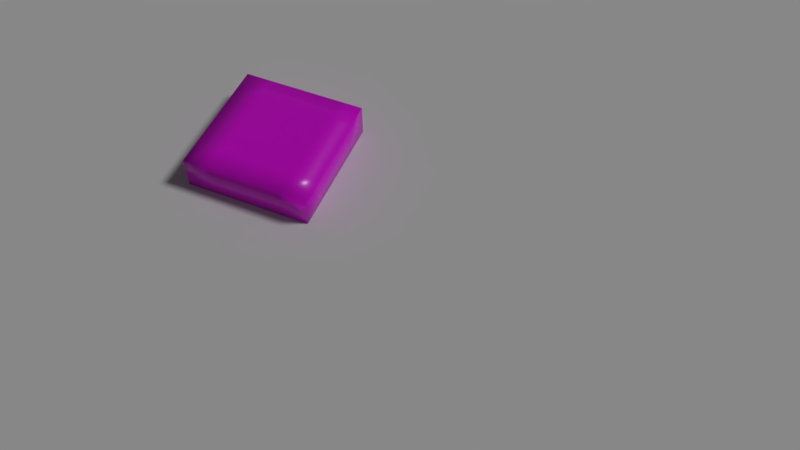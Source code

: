 # Source: moss.blend  (saved by Blender 2.79.0; exported with 4.5.12 LTS)
import bpy
from mathutils import Matrix  # noqa: F401  (used for matrix-valued properties, if any)

bpy.ops.wm.read_factory_settings(use_empty=True)
scene = bpy.context.scene
scene.name = 'Scene'

# ---- collections
col_collection_1 = bpy.data.collections.new('Collection 1'); scene.collection.children.link(col_collection_1)

# ---- images (referenced by path relative to the original .blend; pixels are not part of the script)
import os
ASSET_DIR = os.environ.get("B2B_ASSET_DIR", "")  # directory of the original .blend (textures are referenced by path, not embedded)
HERE = os.path.dirname(os.path.abspath(__file__))  # packed textures are extracted next to this script under _unpacked/

def load_image(name, relpath, width, height, colorspace="sRGB"):
    """Load a texture the original file referenced (path relative to the .blend, or extracted next to this script)."""
    p = next((c for c in (os.path.join(HERE, relpath), os.path.join(ASSET_DIR, relpath)) if relpath and os.path.exists(c)), "")
    if p:
        img = bpy.data.images.load(p, check_existing=True)
        img.name = name
    else:  # same state as the original file: an image datablock whose file is absent (Cycles renders it pink)
        img = bpy.data.images.new(name, width, height)
        img.source = "FILE"
        img.filepath = "//" + (relpath or name)
    img.colorspace_settings.name = colorspace
    return img
img_moss_heigth_jpg = load_image('moss_heigth.jpg', 'moss_heigth.jpg', 1024, 1024, 'Non-Color')
img_moss_jpg = load_image('moss.jpg', 'moss.jpg', 1024, 1024, 'sRGB')

# ---- materials (node trees are filled in below, after node groups)
mat_remnant = bpy.data.materials.new('remnant')
mat_remnant.alpha_threshold = 0.0
mat_remnant.roughness = 0.5
mat_remnant.line_color = (0.0, 0.0, 0.0, 1.0)
mat_original = bpy.data.materials.new('original')
mat_original.alpha_threshold = 0.0
mat_original.roughness = 0.5
mat_original.line_color = (0.0, 0.0, 0.0, 1.0)

# ---- material node trees
mat_remnant.use_nodes = True; mat_remnant.node_tree.nodes.clear()
_N = mat_remnant.node_tree.nodes; _L = mat_remnant.node_tree.links
n0 = _N.new('ShaderNodeBsdfPrincipled'); n0.name = 'Principled BSDF'; n0.location = (39, 352)
n0.width = 150
n0.subsurface_method = 'BURLEY'
n0.inputs[3].default_value = 1.45
n0.inputs[9].default_value = (1.0, 1.0, 1.0)
n1 = _N.new('ShaderNodeTexImage'); n1.name = 'Image Texture.001'; n1.location = (-409, 161)
n1.width = 140
n1.image = img_moss_heigth_jpg
n2 = _N.new('ShaderNodeTexCoord'); n2.name = 'Texture Coordinate'; n2.location = (-1027, 219)
n3 = _N.new('ShaderNodeMapping'); n3.name = 'Mapping'; n3.location = (-850, 185)
n3.inputs[3].default_value = (3.0, 3.0, 3.0)
n4 = _N.new('ShaderNodeBump'); n4.name = 'Bump'; n4.location = (-197, 16)
n4.inputs[1].default_value = 0.1
n4.inputs[2].default_value = 1.0
n5 = _N.new('ShaderNodeBsdfDiffuse'); n5.name = 'Diffuse BSDF'; n5.location = (-11, -275)
n6 = _N.new('ShaderNodeOutputMaterial'); n6.name = 'Material Output.001'; n6.location = (313, -233)
n7 = _N.new('ShaderNodeOutputMaterial'); n7.name = 'Material Output'; n7.location = (474, -27)
n8 = _N.new('ShaderNodeTexImage'); n8.name = 'Image Texture'; n8.location = (-444, 498)
n8.width = 140
n8.image = img_moss_jpg
n9 = _N.new('ShaderNodeMix'); n9.name = 'Mix'; n9.location = (-200, 477)
n9.data_type = 'RGBA'
n9.inputs[0].default_value = 0.0
n9.inputs[7].default_value = (0.4361, 0.2246, 0.0, 1.0)
_L.new(n0.outputs[0], n7.inputs[0])
_L.new(n8.outputs[0], n9.inputs[6])
_L.new(n1.outputs[0], n4.inputs[3])
_L.new(n4.outputs[0], n0.inputs[5])
_L.new(n1.outputs[0], n0.inputs[2])
_L.new(n2.outputs[2], n3.inputs[0])
_L.new(n3.outputs[0], n8.inputs[0])
_L.new(n3.outputs[0], n1.inputs[0])
_L.new(n5.outputs[0], n6.inputs[0])
_L.new(n1.outputs[0], n5.inputs[0])
_L.new(n9.outputs[2], n0.inputs[0])
n7.is_active_output = True
mat_original.use_nodes = True; mat_original.node_tree.nodes.clear()
_N = mat_original.node_tree.nodes; _L = mat_original.node_tree.links
n0 = _N.new('ShaderNodeBsdfPrincipled'); n0.name = 'Principled BSDF'; n0.location = (39, 352)
n0.width = 150
n0.subsurface_method = 'BURLEY'
n0.inputs[3].default_value = 1.45
n0.inputs[9].default_value = (1.0, 1.0, 1.0)
n0.inputs[13].default_value = 0.6115
n1 = _N.new('ShaderNodeTexImage'); n1.name = 'Image Texture'; n1.location = (-338, 461)
n1.width = 140
n1.image = img_moss_jpg
n2 = _N.new('ShaderNodeTexImage'); n2.name = 'Image Texture.001'; n2.location = (-409, 161)
n2.width = 140
n2.image = img_moss_heigth_jpg
n3 = _N.new('ShaderNodeTexCoord'); n3.name = 'Texture Coordinate'; n3.location = (-1027, 219)
n4 = _N.new('ShaderNodeMapping'); n4.name = 'Mapping'; n4.location = (-850, 185)
n4.inputs[3].default_value = (3.0, 3.0, 3.0)
n5 = _N.new('ShaderNodeBump'); n5.name = 'Bump'; n5.location = (-197, 16)
n5.inputs[1].default_value = 0.1
n5.inputs[2].default_value = 1.0
n6 = _N.new('ShaderNodeBsdfDiffuse'); n6.name = 'Diffuse BSDF'; n6.location = (-11, -275)
n7 = _N.new('ShaderNodeOutputMaterial'); n7.name = 'Material Output.001'; n7.location = (313, -233)
n8 = _N.new('ShaderNodeOutputMaterial'); n8.name = 'Material Output'; n8.location = (474, -27)
_L.new(n0.outputs[0], n8.inputs[0])
_L.new(n1.outputs[0], n0.inputs[0])
_L.new(n2.outputs[0], n5.inputs[3])
_L.new(n5.outputs[0], n0.inputs[5])
_L.new(n3.outputs[2], n4.inputs[0])
_L.new(n4.outputs[0], n1.inputs[0])
_L.new(n4.outputs[0], n2.inputs[0])
_L.new(n6.outputs[0], n7.inputs[0])
_L.new(n2.outputs[0], n6.inputs[0])
_L.new(n2.outputs[0], n0.inputs[2])
n8.is_active_output = True

# ---- world
world_world = bpy.data.worlds.new('World'); scene.world = world_world
world_world.color = (0.05088, 0.05088, 0.05088)
world_world.use_sun_shadow = False
world_world.sun_shadow_jitter_overblur = 0.0
world_world.cycles.sampling_method = 'MANUAL'

# ---- cameras
cam_camera = bpy.data.cameras.new('Camera')
cam_camera.clip_end = 100.0
cam_camera.lens = 35.0
cam_camera.sensor_width = 32.0
cam_camera.sensor_height = 18.0
cam_camera.ortho_scale = 7.314
cam_camera.dof.focus_distance = 0.0

# ---- lights
light_lamp = bpy.data.lights.new('Lamp', 'SUN')
light_lamp.transmission_factor = 0.0
light_lamp.cutoff_distance = 30.0
light_lamp.angle = 0.1993
light_lamp.energy = 1.0
light_lamp.shadow_buffer_clip_start = 1.001
light_lamp.shadow_soft_size = 0.1
light_lamp.shadow_cascade_max_distance = 1000.0

# ---- meshes
me_plane = bpy.data.meshes.new('Plane')
me_plane.from_pydata([(-1.0, -1.0, 0.0), (1.0, -1.0, 0.0), (-1.0, 1.0, 0.0), (1.0, 1.0, 0.0)], [], [(0, 2, 3, 1)])
me_plane.use_remesh_preserve_volume = False
me_plane.use_remesh_preserve_attributes = False
me_plane.use_mirror_vertex_groups = False
me_plane.update()
me_cube_002 = bpy.data.meshes.new('Cube.002')
me_cube_002.from_pydata([(1.0, 1.0, -0.3317), (1.0, -1.0, -0.3317), (-1.0, -1.0, -0.3317), (-1.0, 1.0, -0.3317), (1.0, 1.0, 0.3317), (1.0, -1.0, 0.3317), (-1.0, -1.0, 0.3317), (-1.0, 1.0, 0.3317), (1.0, 0.6, -0.3317), (1.0, 0.2, -0.3317), (1.0, -0.2, -0.3317), (1.0, -0.6, -0.3317), (-1.0, -0.6, -0.3317), (-1.0, -0.2, -0.3317), (-1.0, 0.2, -0.3317), (-1.0, 0.6, -0.3317), (1.0, 0.6, 0.3317), (1.0, 0.2, 0.3317), (1.0, -0.2, 0.3317), (1.0, -0.6, 0.3317), (-1.0, -0.6, 0.3317), (-1.0, -0.2, 0.3317), (-1.0, 0.2, 0.3317), (-1.0, 0.6, 0.3317), (0.6, 1.0, -0.3317), (0.2, 1.0, -0.3317), (-0.2, 1.0, -0.3317), (-0.6, 1.0, -0.3317), (0.6, -1.0, -0.3317), (0.2, -1.0, -0.3317), (-0.2, -1.0, -0.3317), (-0.6, -1.0, -0.3317), (0.6, 1.0, 0.3317), (0.2, 1.0, 0.3317), (-0.2, 1.0, 0.3317), (-0.6, 1.0, 0.3317), (0.6, -1.0, 0.3317), (0.2, -1.0, 0.3317), (-0.2, -1.0, 0.3317), (-0.6, -1.0, 0.3317), (-0.6, 0.6, 0.3317), (-0.2, 0.6, 0.3317), (0.2, 0.6, 0.3317), (0.6, 0.6, 0.3317), (-0.6, 0.2, 0.3317), (-0.2, 0.2, 0.3317), (0.2, 0.2, 0.3317), (0.6, 0.2, 0.3317), (-0.6, -0.2, 0.3317), (-0.2, -0.2, 0.3317), (0.2, -0.2, 0.3317), (0.6, -0.2, 0.3317), (-0.6, -0.6, 0.3317), (-0.2, -0.6, 0.3317), (0.2, -0.6, 0.3317), (0.6, -0.6, 0.3317), (0.6, 0.6, -0.3317), (0.2, 0.6, -0.3317), (-0.2, 0.6, -0.3317), (-0.6, 0.6, -0.3317), (0.6, 0.2, -0.3317), (0.2, 0.2, -0.3317), (-0.2, 0.2, -0.3317), (-0.6, 0.2, -0.3317), (0.6, -0.2, -0.3317), (0.2, -0.2, -0.3317), (-0.2, -0.2, -0.3317), (-0.6, -0.2, -0.3317), (0.6, -0.6, -0.3317), (0.2, -0.6, -0.3317), (-0.2, -0.6, -0.3317), (-0.6, -0.6, -0.3317), (1.0, 1.0, 0.0), (1.0, -1.0, 0.0), (-1.0, -1.0, 0.0), (-1.0, 1.0, 0.0), (-1.0, -0.6, 0.0), (-1.0, -0.2, 0.0), (-1.0, 0.2, 0.0), (-1.0, 0.6, 0.0), (1.0, 0.6, 0.0), (1.0, 0.2, 0.0), (1.0, -0.2, 0.0), (1.0, -0.6, 0.0), (0.6, 1.0, 0.0), (0.2, 1.0, 0.0), (-0.2, 1.0, 0.0), (-0.6, 1.0, 0.0), (0.6, -1.0, 0.0), (0.2, -1.0, 0.0), (-0.2, -1.0, 0.0), (-0.6, -1.0, 0.0)], [], [(71, 31, 2, 12), (52, 20, 6, 39), (83, 19, 5, 73), (91, 39, 6, 74), (79, 23, 7, 75), (87, 27, 3, 75), (74, 6, 20, 76), (76, 20, 21, 77), (77, 21, 22, 78), (78, 22, 23, 79), (72, 4, 16, 80), (80, 16, 17, 81), (81, 17, 18, 82), (82, 18, 19, 83), (35, 7, 23, 40), (40, 23, 22, 44), (44, 22, 21, 48), (48, 21, 20, 52), (27, 59, 15, 3), (59, 63, 14, 15), (63, 67, 13, 14), (67, 71, 12, 13), (10, 11, 68, 64), (64, 68, 69, 65), (65, 69, 70, 66), (66, 70, 71, 67), (9, 10, 64, 60), (60, 64, 65, 61), (61, 65, 66, 62), (62, 66, 67, 63), (8, 9, 60, 56), (56, 60, 61, 57), (57, 61, 62, 58), (58, 62, 63, 59), (0, 8, 56, 24), (24, 56, 57, 25), (25, 57, 58, 26), (26, 58, 59, 27), (18, 51, 55, 19), (51, 50, 54, 55), (50, 49, 53, 54), (49, 48, 52, 53), (17, 47, 51, 18), (47, 46, 50, 51), (46, 45, 49, 50), (45, 44, 48, 49), (16, 43, 47, 17), (43, 42, 46, 47), (42, 41, 45, 46), (41, 40, 44, 45), (4, 32, 43, 16), (32, 33, 42, 43), (33, 34, 41, 42), (34, 35, 40, 41), (72, 0, 24, 84), (84, 24, 25, 85), (85, 25, 26, 86), (86, 26, 27, 87), (73, 5, 36, 88), (88, 36, 37, 89), (89, 37, 38, 90), (90, 38, 39, 91), (19, 55, 36, 5), (55, 54, 37, 36), (54, 53, 38, 37), (53, 52, 39, 38), (11, 1, 28, 68), (68, 28, 29, 69), (69, 29, 30, 70), (70, 30, 31, 71), (30, 90, 91, 31), (29, 89, 90, 30), (28, 88, 89, 29), (1, 73, 88, 28), (34, 86, 87, 35), (33, 85, 86, 34), (32, 84, 85, 33), (4, 72, 84, 32), (10, 82, 83, 11), (9, 81, 82, 10), (8, 80, 81, 9), (0, 72, 80, 8), (14, 78, 79, 15), (13, 77, 78, 14), (12, 76, 77, 13), (2, 74, 76, 12), (35, 87, 75, 7), (15, 79, 75, 3), (31, 91, 74, 2), (11, 83, 73, 1)])
me_cube_002.polygons.foreach_set('use_smooth', [True] * 90)
_uv = me_cube_002.uv_layers.new(name='UVMap')
_uv.uv.foreach_set('vector', [0.6007, 0.6, 0.7509, 0.6, 0.7509, 0.6667, 0.6007, 0.6667, 0.6007, 0.06667, 0.6007, 7.947e-08, 0.7509, 8.941e-08, 0.7509, 0.06667, 0.1245, 0.9333, 0.2491, 0.9333, 0.2491, 1.0, 0.1245, 1.0, 0.6227, 0.7333, 0.4981, 0.7333, 0.4981, 0.6667, 0.6227, 0.6667, 0.8755, 0.06667, 0.7509, 0.06667, 0.7509, 6.954e-08, 0.8755, 0.0, 0.3736, 0.7333, 0.2491, 0.7333, 0.2491, 0.6667, 0.3736, 0.6667, 0.8755, 0.3333, 0.7509, 0.3333, 0.7509, 0.2667, 0.8755, 0.2667, 0.8755, 0.2667, 0.7509, 0.2667, 0.7509, 0.2, 0.8755, 0.2, 0.8755, 0.2, 0.7509, 0.2, 0.7509, 0.1333, 0.8755, 0.1333, 0.8755, 0.1333, 0.7509, 0.1333, 0.7509, 0.06667, 0.8755, 0.06667, 0.1245, 0.6667, 0.2491, 0.6667, 0.2491, 0.7333, 0.1245, 0.7333, 0.1245, 0.7333, 0.2491, 0.7333, 0.2491, 0.8, 0.1245, 0.8, 0.1245, 0.8, 0.2491, 0.8, 0.2491, 0.8667, 0.1245, 0.8667, 0.1245, 0.8667, 0.2491, 0.8667, 0.2491, 0.9333, 0.1245, 0.9333, 1.79e-07, 0.06667, 2.014e-07, 0.0, 0.1502, 0.0, 0.1502, 0.06667, 0.1502, 0.06667, 0.1502, 0.0, 0.3004, 3.974e-08, 0.3004, 0.06667, 0.3004, 0.06667, 0.3004, 3.974e-08, 0.4506, 5.96e-08, 0.4506, 0.06667, 0.4506, 0.06667, 0.4506, 5.96e-08, 0.6007, 7.947e-08, 0.6007, 0.06667, 0.0, 0.6, 0.1502, 0.6, 0.1502, 0.6667, 0.0, 0.6667, 0.1502, 0.6, 0.3004, 0.6, 0.3004, 0.6667, 0.1502, 0.6667, 0.3004, 0.6, 0.4506, 0.6, 0.4506, 0.6667, 0.3004, 0.6667, 0.4506, 0.6, 0.6007, 0.6, 0.6007, 0.6667, 0.4506, 0.6667, 0.4506, 0.3333, 0.6007, 0.3333, 0.6007, 0.4, 0.4506, 0.4, 0.4506, 0.4, 0.6007, 0.4, 0.6007, 0.4667, 0.4506, 0.4667, 0.4506, 0.4667, 0.6007, 0.4667, 0.6007, 0.5333, 0.4506, 0.5333, 0.4506, 0.5333, 0.6007, 0.5333, 0.6007, 0.6, 0.4506, 0.6, 0.3004, 0.3333, 0.4506, 0.3333, 0.4506, 0.4, 0.3004, 0.4, 0.3004, 0.4, 0.4506, 0.4, 0.4506, 0.4667, 0.3004, 0.4667, 0.3004, 0.4667, 0.4506, 0.4667, 0.4506, 0.5333, 0.3004, 0.5333, 0.3004, 0.5333, 0.4506, 0.5333, 0.4506, 0.6, 0.3004, 0.6, 0.1502, 0.3333, 0.3004, 0.3333, 0.3004, 0.4, 0.1502, 0.4, 0.1502, 0.4, 0.3004, 0.4, 0.3004, 0.4667, 0.1502, 0.4667, 0.1502, 0.4667, 0.3004, 0.4667, 0.3004, 0.5333, 0.1502, 0.5333, 0.1502, 0.5333, 0.3004, 0.5333, 0.3004, 0.6, 0.1502, 0.6, 4.476e-08, 0.3333, 0.1502, 0.3333, 0.1502, 0.4, 4.476e-08, 0.4, 4.476e-08, 0.4, 0.1502, 0.4, 0.1502, 0.4667, 0.0, 0.4667, 0.0, 0.4667, 0.1502, 0.4667, 0.1502, 0.5333, 0.0, 0.5333, 0.0, 0.5333, 0.1502, 0.5333, 0.1502, 0.6, 0.0, 0.6, 0.4506, 0.3333, 0.4506, 0.2667, 0.6007, 0.2667, 0.6007, 0.3333, 0.4506, 0.2667, 0.4506, 0.2, 0.6007, 0.2, 0.6007, 0.2667, 0.4506, 0.2, 0.4506, 0.1333, 0.6007, 0.1333, 0.6007, 0.2, 0.4506, 0.1333, 0.4506, 0.06667, 0.6007, 0.06667, 0.6007, 0.1333, 0.3004, 0.3333, 0.3004, 0.2667, 0.4506, 0.2667, 0.4506, 0.3333, 0.3004, 0.2667, 0.3004, 0.2, 0.4506, 0.2, 0.4506, 0.2667, 0.3004, 0.2, 0.3004, 0.1333, 0.4506, 0.1333, 0.4506, 0.2, 0.3004, 0.1333, 0.3004, 0.06667, 0.4506, 0.06667, 0.4506, 0.1333, 0.1502, 0.3333, 0.1502, 0.2667, 0.3004, 0.2667, 0.3004, 0.3333, 0.1502, 0.2667, 0.1502, 0.2, 0.3004, 0.2, 0.3004, 0.2667, 0.1502, 0.2, 0.1502, 0.1333, 0.3004, 0.1333, 0.3004, 0.2, 0.1502, 0.1333, 0.1502, 0.06667, 0.3004, 0.06667, 0.3004, 0.1333, 2.238e-08, 0.3333, 0.0, 0.2667, 0.1502, 0.2667, 0.1502, 0.3333, 0.0, 0.2667, 4.476e-08, 0.2, 0.1502, 0.2, 0.1502, 0.2667, 4.476e-08, 0.2, 1.119e-07, 0.1333, 0.1502, 0.1333, 0.1502, 0.2, 1.119e-07, 0.1333, 1.79e-07, 0.06667, 0.1502, 0.06667, 0.1502, 0.1333, 0.3736, 1.0, 0.2491, 1.0, 0.2491, 0.9333, 0.3736, 0.9333, 0.3736, 0.9333, 0.2491, 0.9333, 0.2491, 0.8667, 0.3736, 0.8667, 0.3736, 0.8667, 0.2491, 0.8667, 0.2491, 0.8, 0.3736, 0.8, 0.3736, 0.8, 0.2491, 0.8, 0.2491, 0.7333, 0.3736, 0.7333, 0.6227, 1.0, 0.4981, 1.0, 0.4981, 0.9333, 0.6227, 0.9333, 0.6227, 0.9333, 0.4981, 0.9333, 0.4981, 0.8667, 0.6227, 0.8667, 0.6227, 0.8667, 0.4981, 0.8667, 0.4981, 0.8, 0.6227, 0.8, 0.6227, 0.8, 0.4981, 0.8, 0.4981, 0.7333, 0.6227, 0.7333, 0.6007, 0.3333, 0.6007, 0.2667, 0.7509, 0.2667, 0.7509, 0.3333, 0.6007, 0.2667, 0.6007, 0.2, 0.7509, 0.2, 0.7509, 0.2667, 0.6007, 0.2, 0.6007, 0.1333, 0.7509, 0.1333, 0.7509, 0.2, 0.6007, 0.1333, 0.6007, 0.06667, 0.7509, 0.06667, 0.7509, 0.1333, 0.6007, 0.3333, 0.7509, 0.3333, 0.7509, 0.4, 0.6007, 0.4, 0.6007, 0.4, 0.7509, 0.4, 0.7509, 0.4667, 0.6007, 0.4667, 0.6007, 0.4667, 0.7509, 0.4667, 0.7509, 0.5333, 0.6007, 0.5333, 0.6007, 0.5333, 0.7509, 0.5333, 0.7509, 0.6, 0.6007, 0.6, 0.7472, 0.8, 0.6227, 0.8, 0.6227, 0.7333, 0.7472, 0.7333, 0.7472, 0.8667, 0.6227, 0.8667, 0.6227, 0.8, 0.7472, 0.8, 0.7472, 0.9333, 0.6227, 0.9333, 0.6227, 0.8667, 0.7472, 0.8667, 0.7472, 1.0, 0.6227, 1.0, 0.6227, 0.9333, 0.7472, 0.9333, 0.4981, 0.8, 0.3736, 0.8, 0.3736, 0.7333, 0.4981, 0.7333, 0.4981, 0.8667, 0.3736, 0.8667, 0.3736, 0.8, 0.4981, 0.8, 0.4981, 0.9333, 0.3736, 0.9333, 0.3736, 0.8667, 0.4981, 0.8667, 0.4981, 1.0, 0.3736, 1.0, 0.3736, 0.9333, 0.4981, 0.9333, 1.119e-08, 0.8667, 0.1245, 0.8667, 0.1245, 0.9333, 2.238e-08, 0.9333, 3.357e-08, 0.8, 0.1245, 0.8, 0.1245, 0.8667, 1.119e-08, 0.8667, 3.357e-08, 0.7333, 0.1245, 0.7333, 0.1245, 0.8, 3.357e-08, 0.8, 5.595e-08, 0.6667, 0.1245, 0.6667, 0.1245, 0.7333, 3.357e-08, 0.7333, 1.0, 0.1333, 0.8755, 0.1333, 0.8755, 0.06667, 1.0, 0.06667, 1.0, 0.2, 0.8755, 0.2, 0.8755, 0.1333, 1.0, 0.1333, 1.0, 0.2667, 0.8755, 0.2667, 0.8755, 0.2, 1.0, 0.2, 1.0, 0.3333, 0.8755, 0.3333, 0.8755, 0.2667, 1.0, 0.2667, 0.4981, 0.7333, 0.3736, 0.7333, 0.3736, 0.6667, 0.4981, 0.6667, 1.0, 0.06667, 0.8755, 0.06667, 0.8755, 0.0, 1.0, 1.987e-08, 0.7472, 0.7333, 0.6227, 0.7333, 0.6227, 0.6667, 0.7472, 0.6667, 2.238e-08, 0.9333, 0.1245, 0.9333, 0.1245, 1.0, 0.0, 1.0])
_ca = me_cube_002.color_attributes.new('Col', 'BYTE_COLOR', 'CORNER')
_ca.data.foreach_set('color', [1.0, 1.0, 1.0, 1.0, 1.0, 1.0, 1.0, 1.0, 1.0, 1.0, 1.0, 1.0, 1.0, 1.0, 1.0, 1.0, 1.0, 1.0, 1.0, 1.0, 1.0, 1.0, 1.0, 1.0, 1.0, 1.0, 1.0, 1.0, 1.0, 1.0, 1.0, 1.0, 1.0, 1.0, 1.0, 1.0, 1.0, 1.0, 1.0, 1.0, 1.0, 1.0, 1.0, 1.0, 1.0, 1.0, 1.0, 1.0, 1.0, 1.0, 1.0, 1.0, 1.0, 1.0, 1.0, 1.0, 1.0, 1.0, 1.0, 1.0, 1.0, 1.0, 1.0, 1.0, 1.0, 1.0, 1.0, 1.0, 1.0, 1.0, 1.0, 1.0, 1.0, 1.0, 1.0, 1.0, 1.0, 1.0, 1.0, 1.0, 1.0, 1.0, 1.0, 1.0, 1.0, 1.0, 1.0, 1.0, 1.0, 1.0, 1.0, 1.0, 1.0, 1.0, 1.0, 1.0, 1.0, 1.0, 1.0, 1.0, 1.0, 1.0, 1.0, 1.0, 1.0, 1.0, 1.0, 1.0, 1.0, 1.0, 1.0, 1.0, 1.0, 1.0, 1.0, 1.0, 1.0, 1.0, 1.0, 1.0, 1.0, 1.0, 1.0, 1.0, 1.0, 1.0, 1.0, 1.0, 1.0, 1.0, 1.0, 1.0, 1.0, 1.0, 1.0, 1.0, 1.0, 1.0, 1.0, 1.0, 1.0, 1.0, 1.0, 1.0, 1.0, 1.0, 1.0, 1.0, 1.0, 1.0, 1.0, 1.0, 1.0, 1.0, 1.0, 1.0, 1.0, 1.0, 1.0, 1.0, 1.0, 1.0, 1.0, 1.0, 1.0, 1.0, 1.0, 1.0, 1.0, 1.0, 1.0, 1.0, 1.0, 1.0, 1.0, 1.0, 1.0, 1.0, 1.0, 1.0, 1.0, 1.0, 1.0, 1.0, 1.0, 1.0, 1.0, 1.0, 1.0, 1.0, 1.0, 1.0, 1.0, 1.0, 1.0, 1.0, 1.0, 1.0, 1.0, 1.0, 1.0, 1.0, 1.0, 1.0, 1.0, 1.0, 1.0, 1.0, 1.0, 1.0, 1.0, 1.0, 1.0, 1.0, 1.0, 1.0, 1.0, 1.0, 1.0, 1.0, 1.0, 1.0, 1.0, 1.0, 1.0, 1.0, 1.0, 1.0, 1.0, 1.0, 1.0, 1.0, 1.0, 1.0, 1.0, 1.0, 1.0, 1.0, 1.0, 1.0, 1.0, 1.0, 1.0, 1.0, 1.0, 1.0, 1.0, 1.0, 1.0, 1.0, 1.0, 1.0, 1.0, 1.0, 1.0, 1.0, 1.0, 1.0, 1.0, 1.0, 1.0, 1.0, 1.0, 1.0, 1.0, 1.0, 1.0, 1.0, 1.0, 1.0, 1.0, 1.0, 1.0, 1.0, 1.0, 1.0, 1.0, 1.0, 1.0, 1.0, 1.0, 1.0, 1.0, 1.0, 1.0, 1.0, 1.0, 1.0, 1.0, 1.0, 1.0, 1.0, 1.0, 1.0, 1.0, 1.0, 1.0, 1.0, 1.0, 1.0, 1.0, 1.0, 1.0, 1.0, 1.0, 1.0, 1.0, 1.0, 1.0, 1.0, 1.0, 1.0, 1.0, 1.0, 1.0, 1.0, 1.0, 1.0, 1.0, 1.0, 1.0, 1.0, 1.0, 1.0, 1.0, 1.0, 1.0, 1.0, 1.0, 1.0, 1.0, 1.0, 1.0, 1.0, 1.0, 1.0, 1.0, 1.0, 1.0, 1.0, 1.0, 1.0, 1.0, 1.0, 1.0, 1.0, 1.0, 1.0, 1.0, 1.0, 1.0, 1.0, 1.0, 1.0, 1.0, 1.0, 1.0, 1.0, 1.0, 1.0, 1.0, 1.0, 1.0, 1.0, 1.0, 1.0, 1.0, 1.0, 1.0, 1.0, 1.0, 1.0, 1.0, 1.0, 1.0, 1.0, 1.0, 1.0, 1.0, 1.0, 1.0, 1.0, 1.0, 1.0, 1.0, 1.0, 1.0, 1.0, 1.0, 1.0, 1.0, 1.0, 1.0, 1.0, 1.0, 1.0, 1.0, 1.0, 1.0, 1.0, 1.0, 1.0, 1.0, 1.0, 1.0, 1.0, 1.0, 1.0, 1.0, 1.0, 1.0, 1.0, 1.0, 1.0, 1.0, 1.0, 1.0, 1.0, 1.0, 1.0, 1.0, 1.0, 1.0, 1.0, 1.0, 1.0, 1.0, 1.0, 1.0, 1.0, 1.0, 1.0, 1.0, 1.0, 1.0, 1.0, 1.0, 1.0, 1.0, 1.0, 1.0, 1.0, 1.0, 1.0, 1.0, 1.0, 1.0, 1.0, 1.0, 1.0, 1.0, 1.0, 1.0, 1.0, 1.0, 1.0, 1.0, 1.0, 1.0, 1.0, 1.0, 1.0, 1.0, 1.0, 1.0, 1.0, 1.0, 1.0, 1.0, 1.0, 1.0, 1.0, 1.0, 1.0, 1.0, 1.0, 1.0, 1.0, 1.0, 1.0, 1.0, 1.0, 1.0, 1.0, 1.0, 1.0, 1.0, 1.0, 1.0, 1.0, 1.0, 1.0, 1.0, 1.0, 1.0, 1.0, 1.0, 1.0, 1.0, 1.0, 1.0, 1.0, 1.0, 1.0, 1.0, 1.0, 1.0, 1.0, 1.0, 1.0, 1.0, 1.0, 1.0, 1.0, 1.0, 1.0, 1.0, 1.0, 1.0, 1.0, 1.0, 1.0, 1.0, 1.0, 1.0, 1.0, 1.0, 1.0, 1.0, 1.0, 1.0, 1.0, 1.0, 1.0, 1.0, 1.0, 1.0, 1.0, 1.0, 1.0, 1.0, 1.0, 1.0, 1.0, 1.0, 1.0, 1.0, 1.0, 1.0, 1.0, 1.0, 1.0, 1.0, 1.0, 1.0, 1.0, 1.0, 1.0, 1.0, 1.0, 1.0, 1.0, 1.0, 1.0, 1.0, 1.0, 1.0, 1.0, 1.0, 1.0, 1.0, 1.0, 1.0, 1.0, 1.0, 1.0, 1.0, 1.0, 1.0, 1.0, 1.0, 1.0, 1.0, 1.0, 1.0, 1.0, 1.0, 1.0, 1.0, 1.0, 1.0, 1.0, 1.0, 1.0, 1.0, 1.0, 1.0, 1.0, 1.0, 1.0, 1.0, 1.0, 1.0, 1.0, 1.0, 1.0, 1.0, 1.0, 1.0, 1.0, 1.0, 1.0, 1.0, 1.0, 1.0, 1.0, 1.0, 1.0, 1.0, 1.0, 1.0, 1.0, 1.0, 1.0, 1.0, 1.0, 1.0, 1.0, 1.0, 1.0, 1.0, 1.0, 1.0, 1.0, 1.0, 1.0, 1.0, 1.0, 1.0, 1.0, 1.0, 1.0, 1.0, 1.0, 1.0, 1.0, 1.0, 1.0, 1.0, 1.0, 1.0, 1.0, 1.0, 1.0, 1.0, 1.0, 1.0, 1.0, 1.0, 1.0, 1.0, 1.0, 1.0, 1.0, 1.0, 1.0, 1.0, 1.0, 1.0, 1.0, 1.0, 1.0, 1.0, 1.0, 1.0, 1.0, 1.0, 1.0, 1.0, 1.0, 1.0, 1.0, 1.0, 1.0, 1.0, 1.0, 1.0, 1.0, 1.0, 1.0, 1.0, 1.0, 1.0, 1.0, 1.0, 1.0, 1.0, 1.0, 1.0, 1.0, 1.0, 1.0, 1.0, 1.0, 1.0, 1.0, 1.0, 1.0, 1.0, 1.0, 1.0, 1.0, 1.0, 1.0, 1.0, 1.0, 1.0, 1.0, 1.0, 1.0, 1.0, 1.0, 1.0, 1.0, 1.0, 1.0, 1.0, 1.0, 1.0, 1.0, 1.0, 1.0, 1.0, 1.0, 1.0, 1.0, 1.0, 1.0, 1.0, 1.0, 1.0, 1.0, 1.0, 1.0, 1.0, 1.0, 1.0, 1.0, 1.0, 1.0, 1.0, 1.0, 1.0, 1.0, 1.0, 1.0, 1.0, 1.0, 1.0, 1.0, 1.0, 1.0, 1.0, 1.0, 1.0, 1.0, 1.0, 1.0, 1.0, 1.0, 1.0, 1.0, 1.0, 1.0, 1.0, 1.0, 1.0, 1.0, 1.0, 1.0, 1.0, 1.0, 1.0, 1.0, 1.0, 1.0, 1.0, 1.0, 1.0, 1.0, 1.0, 1.0, 1.0, 1.0, 1.0, 1.0, 1.0, 1.0, 1.0, 1.0, 1.0, 1.0, 1.0, 1.0, 1.0, 1.0, 1.0, 1.0, 1.0, 1.0, 1.0, 1.0, 1.0, 1.0, 1.0, 1.0, 1.0, 1.0, 1.0, 1.0, 1.0, 1.0, 1.0, 1.0, 1.0, 1.0, 1.0, 1.0, 1.0, 1.0, 1.0, 1.0, 1.0, 1.0, 1.0, 1.0, 1.0, 1.0, 1.0, 1.0, 1.0, 1.0, 1.0, 1.0, 1.0, 1.0, 1.0, 1.0, 1.0, 1.0, 1.0, 1.0, 1.0, 1.0, 1.0, 1.0, 1.0, 1.0, 1.0, 1.0, 1.0, 1.0, 1.0, 1.0, 1.0, 1.0, 1.0, 1.0, 1.0, 1.0, 1.0, 1.0, 1.0, 1.0, 1.0, 1.0, 1.0, 1.0, 1.0, 1.0, 1.0, 1.0, 1.0, 1.0, 1.0, 1.0, 1.0, 1.0, 1.0, 1.0, 1.0, 1.0, 1.0, 1.0, 1.0, 1.0, 1.0, 1.0, 1.0, 1.0, 1.0, 1.0, 1.0, 1.0, 1.0, 1.0, 1.0, 1.0, 1.0, 1.0, 1.0, 1.0, 1.0, 1.0, 1.0, 1.0, 1.0, 1.0, 1.0, 1.0, 1.0, 1.0, 1.0, 1.0, 1.0, 1.0, 1.0, 1.0, 1.0, 1.0, 1.0, 1.0, 1.0, 1.0, 1.0, 1.0, 1.0, 1.0, 1.0, 1.0, 1.0, 1.0, 1.0, 1.0, 1.0, 1.0, 1.0, 1.0, 1.0, 1.0, 1.0, 1.0, 1.0, 1.0, 1.0, 1.0, 1.0, 1.0, 1.0, 1.0, 1.0, 1.0, 1.0, 1.0, 1.0, 1.0, 1.0, 1.0, 1.0, 1.0, 1.0, 1.0, 1.0, 1.0, 1.0, 1.0, 1.0, 1.0, 1.0, 1.0, 1.0, 1.0, 1.0, 1.0, 1.0, 1.0, 1.0, 1.0, 1.0, 1.0, 1.0, 1.0, 1.0, 1.0, 1.0, 1.0, 1.0, 1.0, 1.0, 1.0, 1.0, 1.0, 1.0, 1.0, 1.0, 1.0, 1.0, 1.0, 1.0, 1.0, 1.0, 1.0, 1.0, 1.0, 1.0, 1.0, 1.0, 1.0, 1.0, 1.0, 1.0, 1.0, 1.0, 1.0, 1.0, 1.0, 1.0, 1.0, 1.0, 1.0, 1.0, 1.0, 1.0, 1.0, 1.0, 1.0, 1.0, 1.0, 1.0, 1.0, 1.0, 1.0, 1.0, 1.0, 1.0, 1.0, 1.0, 1.0, 1.0, 1.0, 1.0, 1.0, 1.0, 1.0, 1.0, 1.0, 1.0, 1.0, 1.0, 1.0, 1.0, 1.0, 1.0, 1.0, 1.0, 1.0, 1.0, 1.0, 1.0, 1.0, 1.0, 1.0, 1.0, 1.0, 1.0, 1.0, 1.0, 1.0, 1.0, 1.0, 1.0, 1.0, 1.0, 1.0, 1.0, 1.0, 1.0, 1.0, 1.0, 1.0, 1.0, 1.0, 1.0, 1.0, 1.0, 1.0, 1.0, 1.0, 1.0, 1.0, 1.0, 1.0, 1.0, 1.0, 1.0, 1.0, 1.0, 1.0, 1.0, 1.0, 1.0, 1.0, 1.0, 1.0, 1.0, 1.0, 1.0, 1.0, 1.0, 1.0, 1.0, 1.0, 1.0, 1.0, 1.0, 1.0, 1.0, 1.0, 1.0, 1.0, 1.0, 1.0, 1.0, 1.0, 1.0, 1.0, 1.0, 1.0, 1.0, 1.0, 1.0, 1.0, 1.0, 1.0, 1.0, 1.0, 1.0, 1.0, 1.0, 1.0, 1.0, 1.0, 1.0, 1.0, 1.0, 1.0, 1.0, 1.0, 1.0, 1.0, 1.0, 1.0, 1.0, 1.0, 1.0, 1.0, 1.0, 1.0, 1.0, 1.0, 1.0, 1.0, 1.0, 1.0, 1.0, 1.0, 1.0, 1.0, 1.0, 1.0, 1.0, 1.0, 1.0, 1.0, 1.0, 1.0, 1.0, 1.0, 1.0, 1.0, 1.0, 1.0, 1.0, 1.0, 1.0, 1.0, 1.0, 1.0, 1.0, 1.0, 1.0, 1.0, 1.0, 1.0, 1.0, 1.0, 1.0, 1.0, 1.0, 1.0, 1.0, 1.0, 1.0, 1.0, 1.0, 1.0, 1.0, 1.0, 1.0, 1.0, 1.0, 1.0, 1.0, 1.0, 1.0, 1.0, 1.0, 1.0, 1.0, 1.0, 1.0, 1.0, 1.0, 1.0, 1.0, 1.0, 1.0, 1.0, 1.0, 1.0, 1.0, 1.0, 1.0, 1.0, 1.0, 1.0, 1.0, 1.0, 1.0, 1.0, 1.0, 1.0, 1.0, 1.0, 1.0, 1.0, 1.0, 1.0, 1.0, 1.0, 1.0, 1.0, 1.0, 1.0, 1.0, 1.0, 1.0, 1.0, 1.0, 1.0, 1.0, 1.0, 1.0, 1.0, 1.0, 1.0, 1.0, 1.0, 1.0, 1.0, 1.0, 1.0, 1.0, 1.0, 1.0, 1.0, 1.0, 1.0, 1.0, 1.0, 1.0, 1.0, 1.0, 1.0, 1.0, 1.0, 1.0, 1.0, 1.0, 1.0, 1.0, 1.0, 1.0, 1.0, 1.0, 1.0, 1.0, 1.0, 1.0, 1.0, 1.0, 1.0, 1.0, 1.0, 1.0, 1.0, 1.0, 1.0, 1.0, 1.0, 1.0, 1.0, 1.0, 1.0, 1.0, 1.0, 1.0, 1.0, 1.0, 1.0, 1.0, 1.0, 1.0, 1.0, 1.0, 1.0, 1.0, 1.0, 1.0, 1.0, 1.0, 1.0, 1.0, 1.0, 1.0, 1.0, 1.0, 1.0, 1.0, 1.0, 1.0, 1.0, 1.0, 1.0, 1.0, 1.0, 1.0, 1.0, 1.0, 1.0, 1.0, 1.0, 1.0, 1.0, 1.0, 1.0, 1.0, 1.0, 1.0, 1.0, 1.0, 1.0, 1.0, 1.0, 1.0, 1.0, 1.0, 1.0, 1.0, 1.0, 1.0, 1.0, 1.0, 1.0, 1.0, 1.0, 1.0, 1.0, 1.0, 1.0, 1.0, 1.0, 1.0, 1.0, 1.0, 1.0, 1.0, 1.0, 1.0, 1.0, 1.0, 1.0, 1.0, 1.0, 1.0, 1.0, 1.0, 1.0, 1.0, 1.0, 1.0, 1.0, 1.0, 1.0, 1.0, 1.0, 1.0, 1.0, 1.0, 1.0, 1.0, 1.0, 1.0, 1.0, 1.0, 1.0, 1.0, 1.0, 1.0, 1.0, 1.0, 1.0, 1.0, 1.0, 1.0, 1.0, 1.0, 1.0, 1.0, 1.0])
me_cube_002.materials.append(mat_remnant)
me_cube_002.use_remesh_preserve_volume = False
me_cube_002.use_remesh_preserve_attributes = False
me_cube_002.use_mirror_vertex_groups = False
me_cube_002.update()
me_cube = bpy.data.meshes.new('Cube')
me_cube.from_pydata([(1.0, 1.0, -0.3317), (1.0, -1.0, -0.3317), (-1.0, -1.0, -0.3317), (-1.0, 1.0, -0.3317), (1.0, 1.0, 0.3317), (1.0, -1.0, 0.3317), (-1.0, -1.0, 0.3317), (-1.0, 1.0, 0.3317), (1.0, 0.6, -0.3317), (1.0, 0.2, -0.3317), (1.0, -0.2, -0.3317), (1.0, -0.6, -0.3317), (-1.0, -0.6, -0.3317), (-1.0, -0.2, -0.3317), (-1.0, 0.2, -0.3317), (-1.0, 0.6, -0.3317), (1.0, 0.6, 0.3317), (1.0, 0.2, 0.3317), (1.0, -0.2, 0.3317), (1.0, -0.6, 0.3317), (-1.0, -0.6, 0.3317), (-1.0, -0.2, 0.3317), (-1.0, 0.2, 0.3317), (-1.0, 0.6, 0.3317), (0.6, 1.0, -0.3317), (0.2, 1.0, -0.3317), (-0.2, 1.0, -0.3317), (-0.6, 1.0, -0.3317), (0.6, -1.0, -0.3317), (0.2, -1.0, -0.3317), (-0.2, -1.0, -0.3317), (-0.6, -1.0, -0.3317), (0.6, 1.0, 0.3317), (0.2, 1.0, 0.3317), (-0.2, 1.0, 0.3317), (-0.6, 1.0, 0.3317), (0.6, -1.0, 0.3317), (0.2, -1.0, 0.3317), (-0.2, -1.0, 0.3317), (-0.6, -1.0, 0.3317), (-0.6, 0.6, 0.3317), (-0.2, 0.6, 0.3317), (0.2, 0.6, 0.3317), (0.6, 0.6, 0.3317), (-0.6, 0.2, 0.3317), (-0.2, 0.2, 0.3317), (0.2, 0.2, 0.3317), (0.6, 0.2, 0.3317), (-0.6, -0.2, 0.3317), (-0.2, -0.2, 0.3317), (0.2, -0.2, 0.3317), (0.6, -0.2, 0.3317), (-0.6, -0.6, 0.3317), (-0.2, -0.6, 0.3317), (0.2, -0.6, 0.3317), (0.6, -0.6, 0.3317), (0.6, 0.6, -0.3317), (0.2, 0.6, -0.3317), (-0.2, 0.6, -0.3317), (-0.6, 0.6, -0.3317), (0.6, 0.2, -0.3317), (0.2, 0.2, -0.3317), (-0.2, 0.2, -0.3317), (-0.6, 0.2, -0.3317), (0.6, -0.2, -0.3317), (0.2, -0.2, -0.3317), (-0.2, -0.2, -0.3317), (-0.6, -0.2, -0.3317), (0.6, -0.6, -0.3317), (0.2, -0.6, -0.3317), (-0.2, -0.6, -0.3317), (-0.6, -0.6, -0.3317), (1.0, 1.0, 0.0), (1.0, -1.0, 0.0), (-1.0, -1.0, 0.0), (-1.0, 1.0, 0.0), (-1.0, -0.6, 0.0), (-1.0, -0.2, 0.0), (-1.0, 0.2, 0.0), (-1.0, 0.6, 0.0), (1.0, 0.6, 0.0), (1.0, 0.2, 0.0), (1.0, -0.2, 0.0), (1.0, -0.6, 0.0), (0.6, 1.0, 0.0), (0.2, 1.0, 0.0), (-0.2, 1.0, 0.0), (-0.6, 1.0, 0.0), (0.6, -1.0, 0.0), (0.2, -1.0, 0.0), (-0.2, -1.0, 0.0), (-0.6, -1.0, 0.0)], [], [(71, 31, 2, 12), (52, 20, 6, 39), (83, 19, 5, 73), (91, 39, 6, 74), (79, 23, 7, 75), (87, 27, 3, 75), (74, 6, 20, 76), (76, 20, 21, 77), (77, 21, 22, 78), (78, 22, 23, 79), (72, 4, 16, 80), (80, 16, 17, 81), (81, 17, 18, 82), (82, 18, 19, 83), (35, 7, 23, 40), (40, 23, 22, 44), (44, 22, 21, 48), (48, 21, 20, 52), (27, 59, 15, 3), (59, 63, 14, 15), (63, 67, 13, 14), (67, 71, 12, 13), (10, 11, 68, 64), (64, 68, 69, 65), (65, 69, 70, 66), (66, 70, 71, 67), (9, 10, 64, 60), (60, 64, 65, 61), (61, 65, 66, 62), (62, 66, 67, 63), (8, 9, 60, 56), (56, 60, 61, 57), (57, 61, 62, 58), (58, 62, 63, 59), (0, 8, 56, 24), (24, 56, 57, 25), (25, 57, 58, 26), (26, 58, 59, 27), (18, 51, 55, 19), (51, 50, 54, 55), (50, 49, 53, 54), (49, 48, 52, 53), (17, 47, 51, 18), (47, 46, 50, 51), (46, 45, 49, 50), (45, 44, 48, 49), (16, 43, 47, 17), (43, 42, 46, 47), (42, 41, 45, 46), (41, 40, 44, 45), (4, 32, 43, 16), (32, 33, 42, 43), (33, 34, 41, 42), (34, 35, 40, 41), (72, 0, 24, 84), (84, 24, 25, 85), (85, 25, 26, 86), (86, 26, 27, 87), (73, 5, 36, 88), (88, 36, 37, 89), (89, 37, 38, 90), (90, 38, 39, 91), (19, 55, 36, 5), (55, 54, 37, 36), (54, 53, 38, 37), (53, 52, 39, 38), (11, 1, 28, 68), (68, 28, 29, 69), (69, 29, 30, 70), (70, 30, 31, 71), (30, 90, 91, 31), (29, 89, 90, 30), (28, 88, 89, 29), (1, 73, 88, 28), (34, 86, 87, 35), (33, 85, 86, 34), (32, 84, 85, 33), (4, 72, 84, 32), (10, 82, 83, 11), (9, 81, 82, 10), (8, 80, 81, 9), (0, 72, 80, 8), (14, 78, 79, 15), (13, 77, 78, 14), (12, 76, 77, 13), (2, 74, 76, 12), (35, 87, 75, 7), (15, 79, 75, 3), (31, 91, 74, 2), (11, 83, 73, 1)])
me_cube.polygons.foreach_set('use_smooth', [True] * 90)
_uv = me_cube.uv_layers.new(name='UVMap')
_uv.uv.foreach_set('vector', [0.6007, 0.6, 0.7509, 0.6, 0.7509, 0.6667, 0.6007, 0.6667, 0.6007, 0.06667, 0.6007, 7.947e-08, 0.7509, 8.941e-08, 0.7509, 0.06667, 0.1245, 0.9333, 0.2491, 0.9333, 0.2491, 1.0, 0.1245, 1.0, 0.6227, 0.7333, 0.4981, 0.7333, 0.4981, 0.6667, 0.6227, 0.6667, 0.8755, 0.06667, 0.7509, 0.06667, 0.7509, 6.954e-08, 0.8755, 0.0, 0.3736, 0.7333, 0.2491, 0.7333, 0.2491, 0.6667, 0.3736, 0.6667, 0.8755, 0.3333, 0.7509, 0.3333, 0.7509, 0.2667, 0.8755, 0.2667, 0.8755, 0.2667, 0.7509, 0.2667, 0.7509, 0.2, 0.8755, 0.2, 0.8755, 0.2, 0.7509, 0.2, 0.7509, 0.1333, 0.8755, 0.1333, 0.8755, 0.1333, 0.7509, 0.1333, 0.7509, 0.06667, 0.8755, 0.06667, 0.1245, 0.6667, 0.2491, 0.6667, 0.2491, 0.7333, 0.1245, 0.7333, 0.1245, 0.7333, 0.2491, 0.7333, 0.2491, 0.8, 0.1245, 0.8, 0.1245, 0.8, 0.2491, 0.8, 0.2491, 0.8667, 0.1245, 0.8667, 0.1245, 0.8667, 0.2491, 0.8667, 0.2491, 0.9333, 0.1245, 0.9333, 1.79e-07, 0.06667, 2.014e-07, 0.0, 0.1502, 0.0, 0.1502, 0.06667, 0.1502, 0.06667, 0.1502, 0.0, 0.3004, 3.974e-08, 0.3004, 0.06667, 0.3004, 0.06667, 0.3004, 3.974e-08, 0.4506, 5.96e-08, 0.4506, 0.06667, 0.4506, 0.06667, 0.4506, 5.96e-08, 0.6007, 7.947e-08, 0.6007, 0.06667, 0.0, 0.6, 0.1502, 0.6, 0.1502, 0.6667, 0.0, 0.6667, 0.1502, 0.6, 0.3004, 0.6, 0.3004, 0.6667, 0.1502, 0.6667, 0.3004, 0.6, 0.4506, 0.6, 0.4506, 0.6667, 0.3004, 0.6667, 0.4506, 0.6, 0.6007, 0.6, 0.6007, 0.6667, 0.4506, 0.6667, 0.4506, 0.3333, 0.6007, 0.3333, 0.6007, 0.4, 0.4506, 0.4, 0.4506, 0.4, 0.6007, 0.4, 0.6007, 0.4667, 0.4506, 0.4667, 0.4506, 0.4667, 0.6007, 0.4667, 0.6007, 0.5333, 0.4506, 0.5333, 0.4506, 0.5333, 0.6007, 0.5333, 0.6007, 0.6, 0.4506, 0.6, 0.3004, 0.3333, 0.4506, 0.3333, 0.4506, 0.4, 0.3004, 0.4, 0.3004, 0.4, 0.4506, 0.4, 0.4506, 0.4667, 0.3004, 0.4667, 0.3004, 0.4667, 0.4506, 0.4667, 0.4506, 0.5333, 0.3004, 0.5333, 0.3004, 0.5333, 0.4506, 0.5333, 0.4506, 0.6, 0.3004, 0.6, 0.1502, 0.3333, 0.3004, 0.3333, 0.3004, 0.4, 0.1502, 0.4, 0.1502, 0.4, 0.3004, 0.4, 0.3004, 0.4667, 0.1502, 0.4667, 0.1502, 0.4667, 0.3004, 0.4667, 0.3004, 0.5333, 0.1502, 0.5333, 0.1502, 0.5333, 0.3004, 0.5333, 0.3004, 0.6, 0.1502, 0.6, 4.476e-08, 0.3333, 0.1502, 0.3333, 0.1502, 0.4, 4.476e-08, 0.4, 4.476e-08, 0.4, 0.1502, 0.4, 0.1502, 0.4667, 0.0, 0.4667, 0.0, 0.4667, 0.1502, 0.4667, 0.1502, 0.5333, 0.0, 0.5333, 0.0, 0.5333, 0.1502, 0.5333, 0.1502, 0.6, 0.0, 0.6, 0.4506, 0.3333, 0.4506, 0.2667, 0.6007, 0.2667, 0.6007, 0.3333, 0.4506, 0.2667, 0.4506, 0.2, 0.6007, 0.2, 0.6007, 0.2667, 0.4506, 0.2, 0.4506, 0.1333, 0.6007, 0.1333, 0.6007, 0.2, 0.4506, 0.1333, 0.4506, 0.06667, 0.6007, 0.06667, 0.6007, 0.1333, 0.3004, 0.3333, 0.3004, 0.2667, 0.4506, 0.2667, 0.4506, 0.3333, 0.3004, 0.2667, 0.3004, 0.2, 0.4506, 0.2, 0.4506, 0.2667, 0.3004, 0.2, 0.3004, 0.1333, 0.4506, 0.1333, 0.4506, 0.2, 0.3004, 0.1333, 0.3004, 0.06667, 0.4506, 0.06667, 0.4506, 0.1333, 0.1502, 0.3333, 0.1502, 0.2667, 0.3004, 0.2667, 0.3004, 0.3333, 0.1502, 0.2667, 0.1502, 0.2, 0.3004, 0.2, 0.3004, 0.2667, 0.1502, 0.2, 0.1502, 0.1333, 0.3004, 0.1333, 0.3004, 0.2, 0.1502, 0.1333, 0.1502, 0.06667, 0.3004, 0.06667, 0.3004, 0.1333, 2.238e-08, 0.3333, 0.0, 0.2667, 0.1502, 0.2667, 0.1502, 0.3333, 0.0, 0.2667, 4.476e-08, 0.2, 0.1502, 0.2, 0.1502, 0.2667, 4.476e-08, 0.2, 1.119e-07, 0.1333, 0.1502, 0.1333, 0.1502, 0.2, 1.119e-07, 0.1333, 1.79e-07, 0.06667, 0.1502, 0.06667, 0.1502, 0.1333, 0.3736, 1.0, 0.2491, 1.0, 0.2491, 0.9333, 0.3736, 0.9333, 0.3736, 0.9333, 0.2491, 0.9333, 0.2491, 0.8667, 0.3736, 0.8667, 0.3736, 0.8667, 0.2491, 0.8667, 0.2491, 0.8, 0.3736, 0.8, 0.3736, 0.8, 0.2491, 0.8, 0.2491, 0.7333, 0.3736, 0.7333, 0.6227, 1.0, 0.4981, 1.0, 0.4981, 0.9333, 0.6227, 0.9333, 0.6227, 0.9333, 0.4981, 0.9333, 0.4981, 0.8667, 0.6227, 0.8667, 0.6227, 0.8667, 0.4981, 0.8667, 0.4981, 0.8, 0.6227, 0.8, 0.6227, 0.8, 0.4981, 0.8, 0.4981, 0.7333, 0.6227, 0.7333, 0.6007, 0.3333, 0.6007, 0.2667, 0.7509, 0.2667, 0.7509, 0.3333, 0.6007, 0.2667, 0.6007, 0.2, 0.7509, 0.2, 0.7509, 0.2667, 0.6007, 0.2, 0.6007, 0.1333, 0.7509, 0.1333, 0.7509, 0.2, 0.6007, 0.1333, 0.6007, 0.06667, 0.7509, 0.06667, 0.7509, 0.1333, 0.6007, 0.3333, 0.7509, 0.3333, 0.7509, 0.4, 0.6007, 0.4, 0.6007, 0.4, 0.7509, 0.4, 0.7509, 0.4667, 0.6007, 0.4667, 0.6007, 0.4667, 0.7509, 0.4667, 0.7509, 0.5333, 0.6007, 0.5333, 0.6007, 0.5333, 0.7509, 0.5333, 0.7509, 0.6, 0.6007, 0.6, 0.7472, 0.8, 0.6227, 0.8, 0.6227, 0.7333, 0.7472, 0.7333, 0.7472, 0.8667, 0.6227, 0.8667, 0.6227, 0.8, 0.7472, 0.8, 0.7472, 0.9333, 0.6227, 0.9333, 0.6227, 0.8667, 0.7472, 0.8667, 0.7472, 1.0, 0.6227, 1.0, 0.6227, 0.9333, 0.7472, 0.9333, 0.4981, 0.8, 0.3736, 0.8, 0.3736, 0.7333, 0.4981, 0.7333, 0.4981, 0.8667, 0.3736, 0.8667, 0.3736, 0.8, 0.4981, 0.8, 0.4981, 0.9333, 0.3736, 0.9333, 0.3736, 0.8667, 0.4981, 0.8667, 0.4981, 1.0, 0.3736, 1.0, 0.3736, 0.9333, 0.4981, 0.9333, 1.119e-08, 0.8667, 0.1245, 0.8667, 0.1245, 0.9333, 2.238e-08, 0.9333, 3.357e-08, 0.8, 0.1245, 0.8, 0.1245, 0.8667, 1.119e-08, 0.8667, 3.357e-08, 0.7333, 0.1245, 0.7333, 0.1245, 0.8, 3.357e-08, 0.8, 5.595e-08, 0.6667, 0.1245, 0.6667, 0.1245, 0.7333, 3.357e-08, 0.7333, 1.0, 0.1333, 0.8755, 0.1333, 0.8755, 0.06667, 1.0, 0.06667, 1.0, 0.2, 0.8755, 0.2, 0.8755, 0.1333, 1.0, 0.1333, 1.0, 0.2667, 0.8755, 0.2667, 0.8755, 0.2, 1.0, 0.2, 1.0, 0.3333, 0.8755, 0.3333, 0.8755, 0.2667, 1.0, 0.2667, 0.4981, 0.7333, 0.3736, 0.7333, 0.3736, 0.6667, 0.4981, 0.6667, 1.0, 0.06667, 0.8755, 0.06667, 0.8755, 0.0, 1.0, 1.987e-08, 0.7472, 0.7333, 0.6227, 0.7333, 0.6227, 0.6667, 0.7472, 0.6667, 2.238e-08, 0.9333, 0.1245, 0.9333, 0.1245, 1.0, 0.0, 1.0])
_ca = me_cube.color_attributes.new('Col', 'BYTE_COLOR', 'CORNER')
_ca.data.foreach_set('color', [1.0, 1.0, 1.0, 1.0, 1.0, 1.0, 1.0, 1.0, 1.0, 1.0, 1.0, 1.0, 1.0, 1.0, 1.0, 1.0, 1.0, 1.0, 1.0, 1.0, 1.0, 1.0, 1.0, 1.0, 1.0, 1.0, 1.0, 1.0, 1.0, 1.0, 1.0, 1.0, 1.0, 1.0, 1.0, 1.0, 1.0, 1.0, 1.0, 1.0, 1.0, 1.0, 1.0, 1.0, 1.0, 1.0, 1.0, 1.0, 1.0, 1.0, 1.0, 1.0, 1.0, 1.0, 1.0, 1.0, 1.0, 1.0, 1.0, 1.0, 1.0, 1.0, 1.0, 1.0, 1.0, 1.0, 1.0, 1.0, 1.0, 1.0, 1.0, 1.0, 1.0, 1.0, 1.0, 1.0, 1.0, 1.0, 1.0, 1.0, 1.0, 1.0, 1.0, 1.0, 1.0, 1.0, 1.0, 1.0, 1.0, 1.0, 1.0, 1.0, 1.0, 1.0, 1.0, 1.0, 1.0, 1.0, 1.0, 1.0, 1.0, 1.0, 1.0, 1.0, 1.0, 1.0, 1.0, 1.0, 1.0, 1.0, 1.0, 1.0, 1.0, 1.0, 1.0, 1.0, 1.0, 1.0, 1.0, 1.0, 1.0, 1.0, 1.0, 1.0, 1.0, 1.0, 1.0, 1.0, 1.0, 1.0, 1.0, 1.0, 1.0, 1.0, 1.0, 1.0, 1.0, 1.0, 1.0, 1.0, 1.0, 1.0, 1.0, 1.0, 1.0, 1.0, 1.0, 1.0, 1.0, 1.0, 1.0, 1.0, 1.0, 1.0, 1.0, 1.0, 1.0, 1.0, 1.0, 1.0, 1.0, 1.0, 1.0, 1.0, 1.0, 1.0, 1.0, 1.0, 1.0, 1.0, 1.0, 1.0, 1.0, 1.0, 1.0, 1.0, 1.0, 1.0, 1.0, 1.0, 1.0, 1.0, 1.0, 1.0, 1.0, 1.0, 1.0, 1.0, 1.0, 1.0, 1.0, 1.0, 1.0, 1.0, 1.0, 1.0, 1.0, 1.0, 1.0, 1.0, 1.0, 1.0, 1.0, 1.0, 1.0, 1.0, 1.0, 1.0, 1.0, 1.0, 1.0, 1.0, 1.0, 1.0, 1.0, 1.0, 1.0, 1.0, 1.0, 1.0, 1.0, 1.0, 1.0, 1.0, 1.0, 1.0, 1.0, 1.0, 1.0, 1.0, 1.0, 1.0, 1.0, 1.0, 1.0, 1.0, 1.0, 1.0, 1.0, 1.0, 1.0, 1.0, 1.0, 1.0, 1.0, 1.0, 1.0, 1.0, 1.0, 1.0, 1.0, 1.0, 1.0, 1.0, 1.0, 1.0, 1.0, 1.0, 1.0, 1.0, 1.0, 1.0, 1.0, 1.0, 1.0, 1.0, 1.0, 1.0, 1.0, 1.0, 1.0, 1.0, 1.0, 1.0, 1.0, 1.0, 1.0, 1.0, 1.0, 1.0, 1.0, 1.0, 1.0, 1.0, 1.0, 1.0, 1.0, 1.0, 1.0, 1.0, 1.0, 1.0, 1.0, 1.0, 1.0, 1.0, 1.0, 1.0, 1.0, 1.0, 1.0, 1.0, 1.0, 1.0, 1.0, 1.0, 1.0, 1.0, 1.0, 1.0, 1.0, 1.0, 1.0, 1.0, 1.0, 1.0, 1.0, 1.0, 1.0, 1.0, 1.0, 1.0, 1.0, 1.0, 1.0, 1.0, 1.0, 1.0, 1.0, 1.0, 1.0, 1.0, 1.0, 1.0, 1.0, 1.0, 1.0, 1.0, 1.0, 1.0, 1.0, 1.0, 1.0, 1.0, 1.0, 1.0, 1.0, 1.0, 1.0, 1.0, 1.0, 1.0, 1.0, 1.0, 1.0, 1.0, 1.0, 1.0, 1.0, 1.0, 1.0, 1.0, 1.0, 1.0, 1.0, 1.0, 1.0, 1.0, 1.0, 1.0, 1.0, 1.0, 1.0, 1.0, 1.0, 1.0, 1.0, 1.0, 1.0, 1.0, 1.0, 1.0, 1.0, 1.0, 1.0, 1.0, 1.0, 1.0, 1.0, 1.0, 1.0, 1.0, 1.0, 1.0, 1.0, 1.0, 1.0, 1.0, 1.0, 1.0, 1.0, 1.0, 1.0, 1.0, 1.0, 1.0, 1.0, 1.0, 1.0, 1.0, 1.0, 1.0, 1.0, 1.0, 1.0, 1.0, 1.0, 1.0, 1.0, 1.0, 1.0, 1.0, 1.0, 1.0, 1.0, 1.0, 1.0, 1.0, 1.0, 1.0, 1.0, 1.0, 1.0, 1.0, 1.0, 1.0, 1.0, 1.0, 1.0, 1.0, 1.0, 1.0, 1.0, 1.0, 1.0, 1.0, 1.0, 1.0, 1.0, 1.0, 1.0, 1.0, 1.0, 1.0, 1.0, 1.0, 1.0, 1.0, 1.0, 1.0, 1.0, 1.0, 1.0, 1.0, 1.0, 1.0, 1.0, 1.0, 1.0, 1.0, 1.0, 1.0, 1.0, 1.0, 1.0, 1.0, 1.0, 1.0, 1.0, 1.0, 1.0, 1.0, 1.0, 1.0, 1.0, 1.0, 1.0, 1.0, 1.0, 1.0, 1.0, 1.0, 1.0, 1.0, 1.0, 1.0, 1.0, 1.0, 1.0, 1.0, 1.0, 1.0, 1.0, 1.0, 1.0, 1.0, 1.0, 1.0, 1.0, 1.0, 1.0, 1.0, 1.0, 1.0, 1.0, 1.0, 1.0, 1.0, 1.0, 1.0, 1.0, 1.0, 1.0, 1.0, 1.0, 1.0, 1.0, 1.0, 1.0, 1.0, 1.0, 1.0, 1.0, 1.0, 1.0, 1.0, 1.0, 1.0, 1.0, 1.0, 1.0, 1.0, 1.0, 1.0, 1.0, 1.0, 1.0, 1.0, 1.0, 1.0, 1.0, 1.0, 1.0, 1.0, 1.0, 1.0, 1.0, 1.0, 1.0, 1.0, 1.0, 1.0, 1.0, 1.0, 1.0, 1.0, 1.0, 1.0, 1.0, 1.0, 1.0, 1.0, 1.0, 1.0, 1.0, 1.0, 1.0, 1.0, 1.0, 1.0, 1.0, 1.0, 1.0, 1.0, 1.0, 1.0, 1.0, 1.0, 1.0, 1.0, 1.0, 1.0, 1.0, 1.0, 1.0, 1.0, 1.0, 1.0, 1.0, 1.0, 1.0, 1.0, 1.0, 1.0, 1.0, 1.0, 1.0, 1.0, 1.0, 1.0, 1.0, 1.0, 1.0, 1.0, 1.0, 1.0, 1.0, 1.0, 1.0, 1.0, 1.0, 1.0, 1.0, 1.0, 1.0, 1.0, 1.0, 1.0, 1.0, 1.0, 1.0, 1.0, 1.0, 1.0, 1.0, 1.0, 1.0, 1.0, 1.0, 1.0, 1.0, 1.0, 1.0, 1.0, 1.0, 1.0, 1.0, 1.0, 1.0, 1.0, 1.0, 1.0, 1.0, 1.0, 1.0, 1.0, 1.0, 1.0, 1.0, 1.0, 1.0, 1.0, 1.0, 1.0, 1.0, 1.0, 1.0, 1.0, 1.0, 1.0, 1.0, 1.0, 1.0, 1.0, 1.0, 1.0, 1.0, 1.0, 1.0, 1.0, 1.0, 1.0, 1.0, 1.0, 1.0, 1.0, 1.0, 1.0, 1.0, 1.0, 1.0, 1.0, 1.0, 1.0, 1.0, 1.0, 1.0, 1.0, 1.0, 1.0, 1.0, 1.0, 1.0, 1.0, 1.0, 1.0, 1.0, 1.0, 1.0, 1.0, 1.0, 1.0, 1.0, 1.0, 1.0, 1.0, 1.0, 1.0, 1.0, 1.0, 1.0, 1.0, 1.0, 1.0, 1.0, 1.0, 1.0, 1.0, 1.0, 1.0, 1.0, 1.0, 1.0, 1.0, 1.0, 1.0, 1.0, 1.0, 1.0, 1.0, 1.0, 1.0, 1.0, 1.0, 1.0, 1.0, 1.0, 1.0, 1.0, 1.0, 1.0, 1.0, 1.0, 1.0, 1.0, 1.0, 1.0, 1.0, 1.0, 1.0, 1.0, 1.0, 1.0, 1.0, 1.0, 1.0, 1.0, 1.0, 1.0, 1.0, 1.0, 1.0, 1.0, 1.0, 1.0, 1.0, 1.0, 1.0, 1.0, 1.0, 1.0, 1.0, 1.0, 1.0, 1.0, 1.0, 1.0, 1.0, 1.0, 1.0, 1.0, 1.0, 1.0, 1.0, 1.0, 1.0, 1.0, 1.0, 1.0, 1.0, 1.0, 1.0, 1.0, 1.0, 1.0, 1.0, 1.0, 1.0, 1.0, 1.0, 1.0, 1.0, 1.0, 1.0, 1.0, 1.0, 1.0, 1.0, 1.0, 1.0, 1.0, 1.0, 1.0, 1.0, 1.0, 1.0, 1.0, 1.0, 1.0, 1.0, 1.0, 1.0, 1.0, 1.0, 1.0, 1.0, 1.0, 1.0, 1.0, 1.0, 1.0, 1.0, 1.0, 1.0, 1.0, 1.0, 1.0, 1.0, 1.0, 1.0, 1.0, 1.0, 1.0, 1.0, 1.0, 1.0, 1.0, 1.0, 1.0, 1.0, 1.0, 1.0, 1.0, 1.0, 1.0, 1.0, 1.0, 1.0, 1.0, 1.0, 1.0, 1.0, 1.0, 1.0, 1.0, 1.0, 1.0, 1.0, 1.0, 1.0, 1.0, 1.0, 1.0, 1.0, 1.0, 1.0, 1.0, 1.0, 1.0, 1.0, 1.0, 1.0, 1.0, 1.0, 1.0, 1.0, 1.0, 1.0, 1.0, 1.0, 1.0, 1.0, 1.0, 1.0, 1.0, 1.0, 1.0, 1.0, 1.0, 1.0, 1.0, 1.0, 1.0, 1.0, 1.0, 1.0, 1.0, 1.0, 1.0, 1.0, 1.0, 1.0, 1.0, 1.0, 1.0, 1.0, 1.0, 1.0, 1.0, 1.0, 1.0, 1.0, 1.0, 1.0, 1.0, 1.0, 1.0, 1.0, 1.0, 1.0, 1.0, 1.0, 1.0, 1.0, 1.0, 1.0, 1.0, 1.0, 1.0, 1.0, 1.0, 1.0, 1.0, 1.0, 1.0, 1.0, 1.0, 1.0, 1.0, 1.0, 1.0, 1.0, 1.0, 1.0, 1.0, 1.0, 1.0, 1.0, 1.0, 1.0, 1.0, 1.0, 1.0, 1.0, 1.0, 1.0, 1.0, 1.0, 1.0, 1.0, 1.0, 1.0, 1.0, 1.0, 1.0, 1.0, 1.0, 1.0, 1.0, 1.0, 1.0, 1.0, 1.0, 1.0, 1.0, 1.0, 1.0, 1.0, 1.0, 1.0, 1.0, 1.0, 1.0, 1.0, 1.0, 1.0, 1.0, 1.0, 1.0, 1.0, 1.0, 1.0, 1.0, 1.0, 1.0, 1.0, 1.0, 1.0, 1.0, 1.0, 1.0, 1.0, 1.0, 1.0, 1.0, 1.0, 1.0, 1.0, 1.0, 1.0, 1.0, 1.0, 1.0, 1.0, 1.0, 1.0, 1.0, 1.0, 1.0, 1.0, 1.0, 1.0, 1.0, 1.0, 1.0, 1.0, 1.0, 1.0, 1.0, 1.0, 1.0, 1.0, 1.0, 1.0, 1.0, 1.0, 1.0, 1.0, 1.0, 1.0, 1.0, 1.0, 1.0, 1.0, 1.0, 1.0, 1.0, 1.0, 1.0, 1.0, 1.0, 1.0, 1.0, 1.0, 1.0, 1.0, 1.0, 1.0, 1.0, 1.0, 1.0, 1.0, 1.0, 1.0, 1.0, 1.0, 1.0, 1.0, 1.0, 1.0, 1.0, 1.0, 1.0, 1.0, 1.0, 1.0, 1.0, 1.0, 1.0, 1.0, 1.0, 1.0, 1.0, 1.0, 1.0, 1.0, 1.0, 1.0, 1.0, 1.0, 1.0, 1.0, 1.0, 1.0, 1.0, 1.0, 1.0, 1.0, 1.0, 1.0, 1.0, 1.0, 1.0, 1.0, 1.0, 1.0, 1.0, 1.0, 1.0, 1.0, 1.0, 1.0, 1.0, 1.0, 1.0, 1.0, 1.0, 1.0, 1.0, 1.0, 1.0, 1.0, 1.0, 1.0, 1.0, 1.0, 1.0, 1.0, 1.0, 1.0, 1.0, 1.0, 1.0, 1.0, 1.0, 1.0, 1.0, 1.0, 1.0, 1.0, 1.0, 1.0, 1.0, 1.0, 1.0, 1.0, 1.0, 1.0, 1.0, 1.0, 1.0, 1.0, 1.0, 1.0, 1.0, 1.0, 1.0, 1.0, 1.0, 1.0, 1.0, 1.0, 1.0, 1.0, 1.0, 1.0, 1.0, 1.0, 1.0, 1.0, 1.0, 1.0, 1.0, 1.0, 1.0, 1.0, 1.0, 1.0, 1.0, 1.0, 1.0, 1.0, 1.0, 1.0, 1.0, 1.0, 1.0, 1.0, 1.0, 1.0, 1.0, 1.0, 1.0, 1.0, 1.0, 1.0, 1.0, 1.0, 1.0, 1.0, 1.0, 1.0, 1.0, 1.0, 1.0, 1.0, 1.0, 1.0, 1.0, 1.0, 1.0, 1.0, 1.0, 1.0, 1.0, 1.0, 1.0, 1.0, 1.0, 1.0, 1.0, 1.0, 1.0, 1.0, 1.0, 1.0, 1.0, 1.0, 1.0, 1.0, 1.0, 1.0, 1.0, 1.0, 1.0, 1.0, 1.0, 1.0, 1.0, 1.0, 1.0, 1.0, 1.0, 1.0, 1.0, 1.0, 1.0, 1.0, 1.0, 1.0, 1.0, 1.0, 1.0, 1.0, 1.0, 1.0, 1.0, 1.0, 1.0, 1.0, 1.0, 1.0, 1.0, 1.0, 1.0, 1.0, 1.0, 1.0, 1.0, 1.0, 1.0, 1.0, 1.0, 1.0, 1.0, 1.0, 1.0, 1.0, 1.0, 1.0, 1.0, 1.0, 1.0, 1.0, 1.0, 1.0, 1.0, 1.0, 1.0, 1.0, 1.0, 1.0, 1.0, 1.0, 1.0, 1.0, 1.0, 1.0, 1.0, 1.0, 1.0, 1.0, 1.0, 1.0, 1.0, 1.0, 1.0, 1.0, 1.0, 1.0, 1.0, 1.0, 1.0, 1.0, 1.0, 1.0, 1.0, 1.0, 1.0, 1.0, 1.0, 1.0, 1.0, 1.0, 1.0, 1.0, 1.0, 1.0, 1.0, 1.0, 1.0, 1.0, 1.0, 1.0, 1.0, 1.0, 1.0, 1.0, 1.0, 1.0, 1.0, 1.0, 1.0, 1.0, 1.0, 1.0, 1.0, 1.0, 1.0, 1.0, 1.0, 1.0, 1.0, 1.0, 1.0, 1.0, 1.0, 1.0, 1.0, 1.0, 1.0, 1.0, 1.0, 1.0, 1.0, 1.0, 1.0, 1.0, 1.0, 1.0, 1.0, 1.0, 1.0, 1.0, 1.0, 1.0, 1.0, 1.0, 1.0, 1.0, 1.0, 1.0, 1.0, 1.0, 1.0, 1.0, 1.0, 1.0, 1.0, 1.0, 1.0, 1.0, 1.0, 1.0, 1.0, 1.0, 1.0, 1.0, 1.0, 1.0, 1.0, 1.0, 1.0, 1.0, 1.0, 1.0, 1.0, 1.0, 1.0, 1.0, 1.0, 1.0, 1.0, 1.0, 1.0, 1.0, 1.0, 1.0, 1.0, 1.0])
me_cube.materials.append(mat_original)
me_cube.use_remesh_preserve_volume = False
me_cube.use_remesh_preserve_attributes = False
me_cube.use_mirror_vertex_groups = False
me_cube.update()
arm_armature_002 = bpy.data.armatures.new('Armature.002')  # bones are not reproduced
arm_armature = bpy.data.armatures.new('Armature')  # bones are not reproduced

# ---- objects
ob_plane = bpy.data.objects.new('Plane', me_plane)
ob_armature_001 = bpy.data.objects.new('Armature.001', arm_armature_002)
ob_cube_001 = bpy.data.objects.new('Cube.001', me_cube_002)
ob_armature = bpy.data.objects.new('Armature', arm_armature)
ob_cube = bpy.data.objects.new('Cube', me_cube)
ob_lamp = bpy.data.objects.new('Lamp', light_lamp)
ob_camera = bpy.data.objects.new('Camera', cam_camera)

# ---- transforms, parenting, visibility, modifiers, constraints
ob_plane.location = (0.6511, -1.56, 0.1627)
ob_plane.scale = (-9.955, -9.955, -9.955)
ob_plane.lineart.crease_threshold = 0.0
ob_armature_001.location = (-0.003195, -0.03417, -0.002897)
ob_armature_001.scale = (0.923, 0.923, 0.923)
ob_armature_001.lineart.crease_threshold = 0.0
ob_cube_001.parent = ob_armature_001
ob_cube_001.matrix_parent_inverse = Matrix(((1.0, 0.0, 0.0, 0.003195), (0.0, 1.0, 0.0, 0.03417), (0.0, 0.0, 1.0, 0.002897), (0.0, 0.0, 0.0, 1.0)))
ob_cube_001.location = (0.0, 0.0, 0.3577)
ob_cube_001.lock_rotations_4d = False
ob_cube_001.empty_display_type = 'ARROWS'
ob_cube_001.lineart.crease_threshold = 0.0
_vg = ob_cube_001.vertex_groups.new(name='Bone')
for _i, _w in zip([0, 1, 2, 3, 4, 5, 6, 7, 8, 12, 13, 14, 15, 16, 20, 21, 22, 23, 24, 25, 26, 27, 28, 29, 30, 31, 32, 33, 34, 35, 36, 37, 38, 39, 40, 41, 42, 43, 44, 45, 46, 48, 49, 50, 52, 53, 54, 55, 56, 57, 58, 59, 61, 62, 63, 65, 66, 67, 68, 69, 70, 71, 72, 73, 74, 75, 76, 77, 78, 79, 84, 85, 86, 87, 88, 89, 90, 91], [0.02837, 0.01149, 0.8052, 0.795, 0.027, 0.01501, 0.8108, 0.7868, 0.001207, 0.8678, 0.9505, 0.9387, 0.8503, 0.002391, 0.8677, 0.9469, 0.9351, 0.8474, 0.06412, 0.1377, 0.3066, 0.657, 0.05494, 0.126, 0.2967, 0.6698, 0.06451, 0.1384, 0.3067, 0.6548, 0.05611, 0.1273, 0.298, 0.6708, 0.6981, 0.2781, 0.1102, 0.04377, 0.8095, 0.1841, 0.05132, 0.8298, 0.1657, 0.0356, 0.7177, 0.2641, 0.09777, 0.02808, 0.04097, 0.1081, 0.2766, 0.7001, 0.03869, 0.1763, 0.8159, 0.01969, 0.1558, 0.8378, 0.02404, 0.09483, 0.2614, 0.7186, 0.02551, 0.01141, 0.8181, 0.8003, 0.8958, 0.9797, 0.9668, 0.877, 0.06637, 0.1406, 0.3066, 0.6561, 0.05748, 0.1293, 0.2975, 0.6705]): _vg.add([_i], _w, 'REPLACE')
_vg = ob_cube_001.vertex_groups.new(name='Bone.001')
for _i, _w in zip([0, 1, 2, 3, 4, 5, 6, 7, 8, 9, 10, 11, 12, 13, 14, 15, 16, 17, 18, 19, 20, 21, 22, 23, 24, 25, 26, 27, 28, 29, 30, 31, 32, 33, 34, 35, 36, 37, 38, 39, 40, 41, 42, 43, 44, 45, 46, 47, 48, 49, 50, 51, 52, 53, 54, 55, 56, 57, 58, 59, 60, 61, 62, 63, 64, 65, 66, 67, 68, 69, 70, 71, 72, 73, 74, 75, 76, 78, 79, 80, 81, 82, 83, 84, 85, 86, 87, 88, 89, 90, 91], [0.4648, 0.2275, 0.1654, 0.1739, 0.3374, 0.3305, 0.1607, 0.1804, 0.4154, 0.1255, 0.06825, 0.1917, 0.1146, 0.03947, 0.0551, 0.1294, 0.2703, 0.1257, 0.09229, 0.221, 0.1146, 0.04572, 0.05807, 0.1314, 0.405, 0.6082, 0.5779, 0.2894, 0.3098, 0.5937, 0.5845, 0.2785, 0.3681, 0.5957, 0.5737, 0.2899, 0.3363, 0.5982, 0.5843, 0.2778, 0.2612, 0.6235, 0.6374, 0.3171, 0.1755, 0.769, 0.7695, 0.2058, 0.1582, 0.7948, 0.7923, 0.1845, 0.2468, 0.6448, 0.6537, 0.2885, 0.3562, 0.6542, 0.6306, 0.2614, 0.1852, 0.7924, 0.7823, 0.1709, 0.1477, 0.8178, 0.8097, 0.1518, 0.2695, 0.6549, 0.6481, 0.2463, 0.4495, 0.2637, 0.154, 0.1688, 0.08975, 0.008644, 0.1056, 0.4033, 0.1704, 0.06816, 0.2932, 0.3953, 0.6027, 0.5745, 0.2879, 0.3214, 0.5939, 0.582, 0.2761]): _vg.add([_i], _w, 'REPLACE')
_vg = ob_cube_001.vertex_groups.new(name='Bone.002')
for _i, _w in zip([0, 1, 2, 3, 4, 5, 6, 7, 8, 9, 10, 11, 16, 17, 18, 19, 24, 25, 26, 27, 28, 29, 30, 31, 32, 33, 34, 35, 36, 37, 38, 39, 40, 41, 42, 43, 45, 46, 47, 49, 50, 51, 52, 53, 54, 55, 56, 57, 58, 59, 60, 61, 62, 64, 65, 66, 68, 69, 70, 71, 72, 73, 74, 75, 80, 81, 82, 83, 84, 85, 86, 87, 88, 89, 90, 91], [0.496, 0.7417, 0.008874, 0.01212, 0.6241, 0.637, 0.007135, 0.01564, 0.559, 0.8661, 0.9264, 0.7889, 0.7036, 0.8638, 0.9001, 0.7585, 0.5309, 0.2541, 0.1156, 0.0536, 0.6352, 0.2803, 0.1188, 0.05175, 0.5674, 0.2659, 0.1196, 0.05527, 0.6076, 0.2745, 0.1177, 0.05147, 0.03126, 0.09838, 0.2525, 0.636, 0.0437, 0.1792, 0.776, 0.02899, 0.1649, 0.8011, 0.02108, 0.09112, 0.2485, 0.6725, 0.5983, 0.2377, 0.09281, 0.02705, 0.8007, 0.1633, 0.03284, 0.8423, 0.1474, 0.01893, 0.6935, 0.2503, 0.09056, 0.02033, 0.5127, 0.7056, 0.005802, 0.01176, 0.5742, 0.8184, 0.9273, 0.6903, 0.5383, 0.2567, 0.1189, 0.05594, 0.6212, 0.2768, 0.1205, 0.05335]): _vg.add([_i], _w, 'REPLACE')
_m = ob_cube_001.modifiers.new('Multires', 'MULTIRES')
_m.uv_smooth = 'PRESERVE_CORNERS'
_m.quality = 3
_m.levels = 2
_m.sculpt_levels = 2
_m.render_levels = 2
_m.show_only_control_edges = False
_m = ob_cube_001.modifiers.new('Armature', 'ARMATURE')
_m.object = ob_armature_001
ob_armature.location = (-0.003195, -0.03417, -0.002897)
ob_armature.lineart.crease_threshold = 0.0
ob_cube.parent = ob_armature
ob_cube.matrix_parent_inverse = Matrix(((1.0, 0.0, 0.0, 0.003195), (0.0, 1.0, 0.0, 0.03417), (0.0, 0.0, 1.0, 0.002897), (0.0, 0.0, 0.0, 1.0)))
ob_cube.location = (0.0, 0.0, 0.3577)
ob_cube.lock_rotations_4d = False
ob_cube.empty_display_type = 'ARROWS'
ob_cube.lineart.crease_threshold = 0.0
_vg = ob_cube.vertex_groups.new(name='Bone')
for _i, _w in zip([0, 1, 2, 3, 4, 5, 6, 7, 8, 12, 13, 14, 15, 16, 20, 21, 22, 23, 24, 25, 26, 27, 28, 29, 30, 31, 32, 33, 34, 35, 36, 37, 38, 39, 40, 41, 42, 43, 44, 45, 46, 48, 49, 50, 52, 53, 54, 55, 56, 57, 58, 59, 61, 62, 63, 65, 66, 67, 68, 69, 70, 71, 72, 73, 74, 75, 76, 77, 78, 79, 84, 85, 86, 87, 88, 89, 90, 91], [0.02837, 0.01149, 0.8052, 0.795, 0.027, 0.01501, 0.8108, 0.7868, 0.001207, 0.8678, 0.9505, 0.9387, 0.8503, 0.002391, 0.8677, 0.9469, 0.9351, 0.8474, 0.06412, 0.1377, 0.3066, 0.657, 0.05494, 0.126, 0.2967, 0.6698, 0.06451, 0.1384, 0.3067, 0.6548, 0.05611, 0.1273, 0.298, 0.6708, 0.6981, 0.2781, 0.1102, 0.04377, 0.8095, 0.1841, 0.05132, 0.8298, 0.1657, 0.0356, 0.7177, 0.2641, 0.09777, 0.02808, 0.04097, 0.1081, 0.2766, 0.7001, 0.03869, 0.1763, 0.8159, 0.01969, 0.1558, 0.8378, 0.02404, 0.09483, 0.2614, 0.7186, 0.02551, 0.01141, 0.8181, 0.8003, 0.8958, 0.9797, 0.9668, 0.877, 0.06637, 0.1406, 0.3066, 0.6561, 0.05748, 0.1293, 0.2975, 0.6705]): _vg.add([_i], _w, 'REPLACE')
_vg = ob_cube.vertex_groups.new(name='Bone.001')
for _i, _w in zip([0, 1, 2, 3, 4, 5, 6, 7, 8, 9, 10, 11, 12, 13, 14, 15, 16, 17, 18, 19, 20, 21, 22, 23, 24, 25, 26, 27, 28, 29, 30, 31, 32, 33, 34, 35, 36, 37, 38, 39, 40, 41, 42, 43, 44, 45, 46, 47, 48, 49, 50, 51, 52, 53, 54, 55, 56, 57, 58, 59, 60, 61, 62, 63, 64, 65, 66, 67, 68, 69, 70, 71, 72, 73, 74, 75, 76, 78, 79, 80, 81, 82, 83, 84, 85, 86, 87, 88, 89, 90, 91], [0.4648, 0.2275, 0.1654, 0.1739, 0.3374, 0.3305, 0.1607, 0.1804, 0.4154, 0.1255, 0.06825, 0.1917, 0.1146, 0.03947, 0.0551, 0.1294, 0.2703, 0.1257, 0.09229, 0.221, 0.1146, 0.04572, 0.05807, 0.1314, 0.405, 0.6082, 0.5779, 0.2894, 0.3098, 0.5937, 0.5845, 0.2785, 0.3681, 0.5957, 0.5737, 0.2899, 0.3363, 0.5982, 0.5843, 0.2778, 0.2612, 0.6235, 0.6374, 0.3171, 0.1755, 0.769, 0.7695, 0.2058, 0.1582, 0.7948, 0.7923, 0.1845, 0.2468, 0.6448, 0.6537, 0.2885, 0.3562, 0.6542, 0.6306, 0.2614, 0.1852, 0.7924, 0.7823, 0.1709, 0.1477, 0.8178, 0.8097, 0.1518, 0.2695, 0.6549, 0.6481, 0.2463, 0.4495, 0.2637, 0.154, 0.1688, 0.08975, 0.008644, 0.1056, 0.4033, 0.1704, 0.06816, 0.2932, 0.3953, 0.6027, 0.5745, 0.2879, 0.3214, 0.5939, 0.582, 0.2761]): _vg.add([_i], _w, 'REPLACE')
_vg = ob_cube.vertex_groups.new(name='Bone.002')
for _i, _w in zip([0, 1, 2, 3, 4, 5, 6, 7, 8, 9, 10, 11, 16, 17, 18, 19, 24, 25, 26, 27, 28, 29, 30, 31, 32, 33, 34, 35, 36, 37, 38, 39, 40, 41, 42, 43, 45, 46, 47, 49, 50, 51, 52, 53, 54, 55, 56, 57, 58, 59, 60, 61, 62, 64, 65, 66, 68, 69, 70, 71, 72, 73, 74, 75, 80, 81, 82, 83, 84, 85, 86, 87, 88, 89, 90, 91], [0.496, 0.7417, 0.008874, 0.01212, 0.6241, 0.637, 0.007135, 0.01564, 0.559, 0.8661, 0.9264, 0.7889, 0.7036, 0.8638, 0.9001, 0.7585, 0.5309, 0.2541, 0.1156, 0.0536, 0.6352, 0.2803, 0.1188, 0.05175, 0.5674, 0.2659, 0.1196, 0.05527, 0.6076, 0.2745, 0.1177, 0.05147, 0.03126, 0.09838, 0.2525, 0.636, 0.0437, 0.1792, 0.776, 0.02899, 0.1649, 0.8011, 0.02108, 0.09112, 0.2485, 0.6725, 0.5983, 0.2377, 0.09281, 0.02705, 0.8007, 0.1633, 0.03284, 0.8423, 0.1474, 0.01893, 0.6935, 0.2503, 0.09056, 0.02033, 0.5127, 0.7056, 0.005802, 0.01176, 0.5742, 0.8184, 0.9273, 0.6903, 0.5383, 0.2567, 0.1189, 0.05594, 0.6212, 0.2768, 0.1205, 0.05335]): _vg.add([_i], _w, 'REPLACE')
_m = ob_cube.modifiers.new('Multires', 'MULTIRES')
_m.uv_smooth = 'PRESERVE_CORNERS'
_m.quality = 3
_m.levels = 2
_m.sculpt_levels = 2
_m.render_levels = 2
_m.show_only_control_edges = False
_m = ob_cube.modifiers.new('Armature', 'ARMATURE')
_m.object = ob_armature
ob_lamp.location = (4.076, 1.005, 5.904)
ob_lamp.rotation_euler = (0.6503, 0.05522, 1.866)
ob_lamp.lock_rotations_4d = False
ob_lamp.empty_display_type = 'ARROWS'
ob_lamp.color = (0.0, 0.0, 0.0, 0.0)
ob_lamp.lineart.crease_threshold = 0.0
ob_camera.location = (5.211, -7.647, 10.4)
ob_camera.rotation_euler = (0.6468, 2.715e-08, 0.392)
ob_camera.lock_rotations_4d = False
ob_camera.empty_display_type = 'ARROWS'
ob_camera.color = (0.0, 0.0, 0.0, 0.0)
ob_camera.display_type = 'WIRE'
ob_camera.lineart.crease_threshold = 0.0

# ---- collection membership
col_collection_1.objects.link(ob_plane)
col_collection_1.objects.link(ob_armature_001)
col_collection_1.objects.link(ob_cube_001)
col_collection_1.objects.link(ob_armature)
col_collection_1.objects.link(ob_cube)
col_collection_1.objects.link(ob_lamp)
col_collection_1.objects.link(ob_camera)

# ---- scene / render settings (as saved in the file)
scene.camera = ob_camera
scene.frame_start = 1; scene.frame_end = 75; scene.frame_set(0)
scene.render.engine = 'CYCLES'
scene.render.image_settings.file_format = 'FFMPEG'
scene.render.resolution_percentage = 50
scene.render.dither_intensity = 0.0
scene.cycles.use_denoising = False
scene.cycles.samples = 64
scene.cycles.sampling_pattern = 'TABULATED_SOBOL'
scene.cycles.use_adaptive_sampling = False
scene.cycles.use_light_tree = False
scene.cycles.blur_glossy = 0.0
scene.cycles.sample_clamp_indirect = 0.0
scene.view_settings.view_transform = 'Standard'
bpy.context.view_layer.update()
